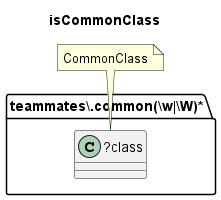

The diagram above was rendered by PlantUML. Its source (embedded in the PNG):
@startuml isCommonClass
title isCommonClass
folder "teammates\\.common(\\w|\\W)*" as package {
class "?class" as class {
}
}
note "CommonClass" as CommonClass
CommonClass .. class
@enduml